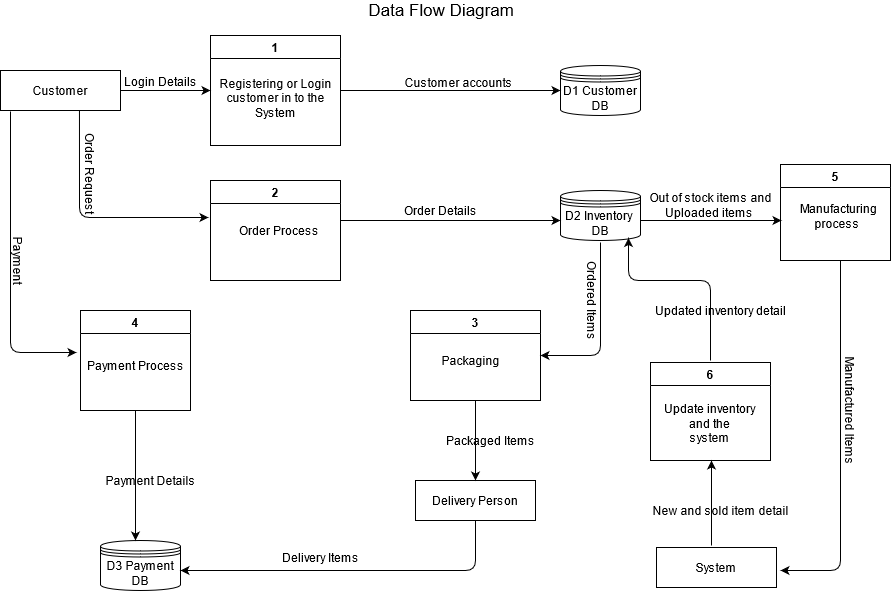

The diagram above was exported from draw.io. Its source (the exported page's mxGraphModel, read from the mxfile embedded in the PNG):
<mxGraphModel dx="868" dy="440" grid="1" gridSize="10" guides="1" tooltips="1" connect="1" arrows="1" fold="1" page="1" pageScale="1" pageWidth="1100" pageHeight="850" background="none" math="0" shadow="0">
  <root>
    <mxCell id="0" />
    <mxCell id="1" parent="0" />
    <mxCell id="u8RAoPH3fBL5-o7fOZd--8" value="&lt;font style=&quot;font-size: 17px&quot;&gt;&lt;span style=&quot;white-space: pre&quot;&gt;&lt;/span&gt;Data Flow Diagram&amp;nbsp;&lt;/font&gt; " style="text;html=1;strokeColor=none;fillColor=none;align=center;verticalAlign=middle;whiteSpace=wrap;rounded=0;sketch=0;" parent="1" vertex="1">
      <mxGeometry x="215" y="10" width="537" height="20" as="geometry" />
    </mxCell>
    <mxCell id="u8RAoPH3fBL5-o7fOZd--9" value="Customer " style="rounded=0;whiteSpace=wrap;html=1;sketch=0;" parent="1" vertex="1">
      <mxGeometry x="40" y="80" width="120" height="40" as="geometry" />
    </mxCell>
    <mxCell id="u8RAoPH3fBL5-o7fOZd--10" value="Delivery Person" style="rounded=0;whiteSpace=wrap;html=1;sketch=0;" parent="1" vertex="1">
      <mxGeometry x="455" y="490" width="120" height="40" as="geometry" />
    </mxCell>
    <mxCell id="u8RAoPH3fBL5-o7fOZd--11" value="System" style="rounded=0;whiteSpace=wrap;html=1;sketch=0;" parent="1" vertex="1">
      <mxGeometry x="696" y="557" width="120" height="40" as="geometry" />
    </mxCell>
    <mxCell id="u8RAoPH3fBL5-o7fOZd--12" value="&lt;div&gt;D1 Customer &lt;br&gt;&lt;/div&gt;&lt;div&gt;DB&lt;br&gt;&lt;/div&gt;" style="shape=datastore;whiteSpace=wrap;html=1;rounded=0;sketch=0;" parent="1" vertex="1">
      <mxGeometry x="600" y="75" width="80" height="50" as="geometry" />
    </mxCell>
    <mxCell id="u8RAoPH3fBL5-o7fOZd--16" value="&lt;div&gt;D2 Inventory&amp;nbsp; &lt;br&gt;&lt;/div&gt;&lt;div&gt;DB&lt;br&gt;&lt;/div&gt;" style="shape=datastore;whiteSpace=wrap;html=1;rounded=0;sketch=0;" parent="1" vertex="1">
      <mxGeometry x="600" y="200" width="80" height="50" as="geometry" />
    </mxCell>
    <mxCell id="u8RAoPH3fBL5-o7fOZd--17" value="&lt;div&gt;D3 Payment &lt;br&gt;&lt;/div&gt;&lt;div&gt;DB&lt;br&gt;&lt;/div&gt;" style="shape=datastore;whiteSpace=wrap;html=1;rounded=0;sketch=0;" parent="1" vertex="1">
      <mxGeometry x="140" y="550" width="80" height="50" as="geometry" />
    </mxCell>
    <mxCell id="u8RAoPH3fBL5-o7fOZd--18" value="1" style="swimlane;rounded=0;sketch=0;" parent="1" vertex="1">
      <mxGeometry x="250" y="45" width="130" height="110" as="geometry" />
    </mxCell>
    <mxCell id="u8RAoPH3fBL5-o7fOZd--19" value="&lt;div&gt;&lt;br&gt;&lt;/div&gt;&lt;div&gt;&lt;br&gt;&lt;/div&gt;&lt;div&gt;&lt;br&gt;&lt;/div&gt;&lt;div&gt;Registering or Login &lt;br&gt;&lt;/div&gt;&lt;div&gt;customer in to the&lt;/div&gt;&lt;div&gt; System&lt;br&gt; &lt;/div&gt;" style="text;html=1;align=center;verticalAlign=middle;resizable=0;points=[];autosize=1;strokeColor=none;" parent="u8RAoPH3fBL5-o7fOZd--18" vertex="1">
      <mxGeometry y="-4" width="130" height="90" as="geometry" />
    </mxCell>
    <mxCell id="u8RAoPH3fBL5-o7fOZd--21" value="" style="endArrow=classic;html=1;exitX=1;exitY=0.5;exitDx=0;exitDy=0;entryX=0;entryY=0.5;entryDx=0;entryDy=0;" parent="1" source="u8RAoPH3fBL5-o7fOZd--9" target="u8RAoPH3fBL5-o7fOZd--18" edge="1">
      <mxGeometry width="50" height="50" relative="1" as="geometry">
        <mxPoint x="390" y="220" as="sourcePoint" />
        <mxPoint x="440" y="170" as="targetPoint" />
      </mxGeometry>
    </mxCell>
    <mxCell id="u8RAoPH3fBL5-o7fOZd--22" value="Login Details" style="text;html=1;align=center;verticalAlign=middle;resizable=0;points=[];autosize=1;strokeColor=none;" parent="1" vertex="1">
      <mxGeometry x="155" y="81" width="90" height="20" as="geometry" />
    </mxCell>
    <mxCell id="u8RAoPH3fBL5-o7fOZd--23" value="" style="endArrow=classic;html=1;exitX=1;exitY=0.5;exitDx=0;exitDy=0;" parent="1" source="u8RAoPH3fBL5-o7fOZd--18" edge="1">
      <mxGeometry width="50" height="50" relative="1" as="geometry">
        <mxPoint x="480" y="150" as="sourcePoint" />
        <mxPoint x="600" y="100" as="targetPoint" />
      </mxGeometry>
    </mxCell>
    <mxCell id="u8RAoPH3fBL5-o7fOZd--24" value="&lt;font style=&quot;font-size: 12px&quot;&gt;Customer accounts &lt;/font&gt;" style="edgeLabel;html=1;align=center;verticalAlign=middle;resizable=0;points=[];" parent="u8RAoPH3fBL5-o7fOZd--23" vertex="1" connectable="0">
      <mxGeometry x="-0.45" y="3" relative="1" as="geometry">
        <mxPoint x="56" y="-6" as="offset" />
      </mxGeometry>
    </mxCell>
    <mxCell id="u8RAoPH3fBL5-o7fOZd--26" value="2" style="swimlane;rounded=0;sketch=0;startSize=23;" parent="1" vertex="1">
      <mxGeometry x="250" y="190" width="130" height="100" as="geometry" />
    </mxCell>
    <mxCell id="u8RAoPH3fBL5-o7fOZd--31" value="&amp;nbsp;&amp;nbsp;&amp;nbsp;&amp;nbsp;&amp;nbsp;&amp;nbsp;&amp;nbsp;&amp;nbsp;&amp;nbsp;&amp;nbsp;&amp;nbsp;&amp;nbsp;&amp;nbsp;&amp;nbsp;&amp;nbsp;&amp;nbsp;&amp;nbsp;&amp;nbsp; Order Process " style="text;html=1;align=center;verticalAlign=middle;resizable=0;points=[];autosize=1;strokeColor=none;" parent="1" vertex="1">
      <mxGeometry x="215" y="230" width="150" height="20" as="geometry" />
    </mxCell>
    <mxCell id="u8RAoPH3fBL5-o7fOZd--32" value="" style="endArrow=classic;html=1;" parent="1" edge="1">
      <mxGeometry width="50" height="50" relative="1" as="geometry">
        <mxPoint x="380" y="230" as="sourcePoint" />
        <mxPoint x="600" y="230" as="targetPoint" />
      </mxGeometry>
    </mxCell>
    <mxCell id="u8RAoPH3fBL5-o7fOZd--33" value="" style="endArrow=classic;html=1;exitX=0.658;exitY=1;exitDx=0;exitDy=0;exitPerimeter=0;entryX=0.22;entryY=-0.15;entryDx=0;entryDy=0;entryPerimeter=0;" parent="1" source="u8RAoPH3fBL5-o7fOZd--9" target="u8RAoPH3fBL5-o7fOZd--31" edge="1">
      <mxGeometry width="50" height="50" relative="1" as="geometry">
        <mxPoint x="100" y="170" as="sourcePoint" />
        <mxPoint x="150" y="120" as="targetPoint" />
        <Array as="points">
          <mxPoint x="119" y="227" />
        </Array>
      </mxGeometry>
    </mxCell>
    <mxCell id="u8RAoPH3fBL5-o7fOZd--34" value="Order Request" style="text;html=1;align=center;verticalAlign=middle;resizable=0;points=[];autosize=1;strokeColor=none;rotation=90;" parent="1" vertex="1">
      <mxGeometry x="80" y="173" width="100" height="20" as="geometry" />
    </mxCell>
    <mxCell id="u8RAoPH3fBL5-o7fOZd--35" value="Order Details" style="text;html=1;align=center;verticalAlign=middle;resizable=0;points=[];autosize=1;strokeColor=none;" parent="1" vertex="1">
      <mxGeometry x="435" y="210" width="90" height="20" as="geometry" />
    </mxCell>
    <mxCell id="u8RAoPH3fBL5-o7fOZd--37" value="3" style="swimlane;rounded=0;sketch=0;startSize=23;" parent="1" vertex="1">
      <mxGeometry x="450" y="320" width="130" height="90" as="geometry" />
    </mxCell>
    <mxCell id="u8RAoPH3fBL5-o7fOZd--38" value="Packaging " style="text;html=1;align=center;verticalAlign=middle;resizable=0;points=[];autosize=1;strokeColor=none;" parent="1" vertex="1">
      <mxGeometry x="475" y="360" width="70" height="20" as="geometry" />
    </mxCell>
    <mxCell id="u8RAoPH3fBL5-o7fOZd--39" value="" style="endArrow=classic;html=1;entryX=1;entryY=0.5;entryDx=0;entryDy=0;" parent="1" target="u8RAoPH3fBL5-o7fOZd--37" edge="1">
      <mxGeometry width="50" height="50" relative="1" as="geometry">
        <mxPoint x="640" y="252" as="sourcePoint" />
        <mxPoint x="590" y="380" as="targetPoint" />
        <Array as="points">
          <mxPoint x="640" y="365" />
        </Array>
      </mxGeometry>
    </mxCell>
    <mxCell id="u8RAoPH3fBL5-o7fOZd--41" value="Ordered Items" style="text;html=1;align=center;verticalAlign=middle;resizable=0;points=[];autosize=1;strokeColor=none;rotation=90;" parent="1" vertex="1">
      <mxGeometry x="587" y="300" width="90" height="20" as="geometry" />
    </mxCell>
    <mxCell id="u8RAoPH3fBL5-o7fOZd--42" value="" style="endArrow=classic;html=1;entryX=0.5;entryY=0;entryDx=0;entryDy=0;" parent="1" target="u8RAoPH3fBL5-o7fOZd--10" edge="1">
      <mxGeometry width="50" height="50" relative="1" as="geometry">
        <mxPoint x="515" y="410" as="sourcePoint" />
        <mxPoint x="520" y="420" as="targetPoint" />
      </mxGeometry>
    </mxCell>
    <mxCell id="u8RAoPH3fBL5-o7fOZd--43" value="Packaged Items " style="text;html=1;align=center;verticalAlign=middle;resizable=0;points=[];autosize=1;strokeColor=none;" parent="1" vertex="1">
      <mxGeometry x="480" y="440" width="100" height="20" as="geometry" />
    </mxCell>
    <mxCell id="u8RAoPH3fBL5-o7fOZd--44" value="4" style="swimlane;rounded=0;sketch=0;startSize=23;" parent="1" vertex="1">
      <mxGeometry x="120" y="320" width="110" height="100" as="geometry" />
    </mxCell>
    <mxCell id="u8RAoPH3fBL5-o7fOZd--45" value="Payment Process " style="text;html=1;align=center;verticalAlign=middle;resizable=0;points=[];autosize=1;strokeColor=none;" parent="1" vertex="1">
      <mxGeometry x="120" y="365" width="110" height="20" as="geometry" />
    </mxCell>
    <mxCell id="u8RAoPH3fBL5-o7fOZd--48" value="" style="endArrow=classic;html=1;entryX=-0.036;entryY=-0.15;entryDx=0;entryDy=0;entryPerimeter=0;" parent="1" target="u8RAoPH3fBL5-o7fOZd--45" edge="1">
      <mxGeometry width="50" height="50" relative="1" as="geometry">
        <mxPoint x="50" y="121" as="sourcePoint" />
        <mxPoint x="470" y="260" as="targetPoint" />
        <Array as="points">
          <mxPoint x="50" y="362" />
        </Array>
      </mxGeometry>
    </mxCell>
    <mxCell id="u8RAoPH3fBL5-o7fOZd--49" value="Payment " style="text;html=1;align=center;verticalAlign=middle;resizable=0;points=[];autosize=1;strokeColor=none;rotation=90;" parent="1" vertex="1">
      <mxGeometry x="28" y="260" width="60" height="20" as="geometry" />
    </mxCell>
    <mxCell id="u8RAoPH3fBL5-o7fOZd--50" value="" style="endArrow=classic;html=1;exitX=0.5;exitY=1;exitDx=0;exitDy=0;" parent="1" source="u8RAoPH3fBL5-o7fOZd--44" edge="1">
      <mxGeometry width="50" height="50" relative="1" as="geometry">
        <mxPoint x="410" y="520" as="sourcePoint" />
        <mxPoint x="175" y="550" as="targetPoint" />
      </mxGeometry>
    </mxCell>
    <mxCell id="u8RAoPH3fBL5-o7fOZd--51" value="Payment Details " style="text;html=1;align=center;verticalAlign=middle;resizable=0;points=[];autosize=1;strokeColor=none;" parent="1" vertex="1">
      <mxGeometry x="135" y="480" width="110" height="20" as="geometry" />
    </mxCell>
    <mxCell id="u8RAoPH3fBL5-o7fOZd--52" value="" style="endArrow=classic;html=1;exitX=0.5;exitY=1;exitDx=0;exitDy=0;" parent="1" source="u8RAoPH3fBL5-o7fOZd--10" edge="1">
      <mxGeometry width="50" height="50" relative="1" as="geometry">
        <mxPoint x="410" y="520" as="sourcePoint" />
        <mxPoint x="220" y="580" as="targetPoint" />
        <Array as="points">
          <mxPoint x="515" y="580" />
        </Array>
      </mxGeometry>
    </mxCell>
    <mxCell id="u8RAoPH3fBL5-o7fOZd--53" value="Delivery Items " style="text;html=1;align=center;verticalAlign=middle;resizable=0;points=[];autosize=1;strokeColor=none;" parent="1" vertex="1">
      <mxGeometry x="315" y="557" width="90" height="20" as="geometry" />
    </mxCell>
    <mxCell id="u8RAoPH3fBL5-o7fOZd--54" value="5" style="swimlane;rounded=0;sketch=0;startSize=23;" parent="1" vertex="1">
      <mxGeometry x="820" y="174" width="110" height="96" as="geometry" />
    </mxCell>
    <mxCell id="u8RAoPH3fBL5-o7fOZd--55" value="&lt;div&gt;Manufacturing &lt;br&gt;&lt;/div&gt;&lt;div&gt;process&amp;nbsp; &lt;/div&gt;" style="text;html=1;align=center;verticalAlign=middle;resizable=0;points=[];autosize=1;strokeColor=none;" parent="1" vertex="1">
      <mxGeometry x="833" y="211" width="90" height="30" as="geometry" />
    </mxCell>
    <mxCell id="u8RAoPH3fBL5-o7fOZd--56" value="" style="endArrow=classic;html=1;exitX=1;exitY=0.5;exitDx=0;exitDy=0;" parent="1" edge="1">
      <mxGeometry width="50" height="50" relative="1" as="geometry">
        <mxPoint x="680" y="230" as="sourcePoint" />
        <mxPoint x="821" y="230" as="targetPoint" />
      </mxGeometry>
    </mxCell>
    <mxCell id="u8RAoPH3fBL5-o7fOZd--59" value="&lt;div&gt;Out of stock items and &lt;br&gt;&lt;/div&gt;&lt;div&gt;Uploaded items&amp;nbsp; &lt;/div&gt;" style="text;html=1;align=center;verticalAlign=middle;resizable=0;points=[];autosize=1;strokeColor=none;" parent="1" vertex="1">
      <mxGeometry x="680" y="200" width="140" height="30" as="geometry" />
    </mxCell>
    <mxCell id="u8RAoPH3fBL5-o7fOZd--62" value="6" style="swimlane;rounded=0;sketch=0;startSize=23;" parent="1" vertex="1">
      <mxGeometry x="690" y="372" width="120" height="98" as="geometry" />
    </mxCell>
    <mxCell id="u8RAoPH3fBL5-o7fOZd--63" value="&lt;div&gt;Update inventory &lt;br&gt;&lt;/div&gt;&lt;div&gt;and the &lt;br&gt;&lt;/div&gt;&lt;div&gt;system &lt;/div&gt;" style="text;html=1;align=center;verticalAlign=middle;resizable=0;points=[];autosize=1;strokeColor=none;" parent="1" vertex="1">
      <mxGeometry x="694" y="408" width="110" height="50" as="geometry" />
    </mxCell>
    <mxCell id="u8RAoPH3fBL5-o7fOZd--64" value="" style="endArrow=classic;html=1;entryX=0.85;entryY=0.95;entryDx=0;entryDy=0;entryPerimeter=0;" parent="1" target="u8RAoPH3fBL5-o7fOZd--16" edge="1">
      <mxGeometry width="50" height="50" relative="1" as="geometry">
        <mxPoint x="750" y="370" as="sourcePoint" />
        <mxPoint x="680" y="241" as="targetPoint" />
        <Array as="points">
          <mxPoint x="750" y="290" />
          <mxPoint x="668" y="290" />
        </Array>
      </mxGeometry>
    </mxCell>
    <mxCell id="u8RAoPH3fBL5-o7fOZd--67" value="" style="endArrow=classic;html=1;exitX=0.45;exitY=-0.05;exitDx=0;exitDy=0;exitPerimeter=0;entryX=0.5;entryY=1;entryDx=0;entryDy=0;" parent="1" edge="1">
      <mxGeometry width="50" height="50" relative="1" as="geometry">
        <mxPoint x="751" y="555" as="sourcePoint" />
        <mxPoint x="751" y="470" as="targetPoint" />
      </mxGeometry>
    </mxCell>
    <mxCell id="u8RAoPH3fBL5-o7fOZd--68" value="" style="endArrow=classic;html=1;" parent="1" edge="1">
      <mxGeometry width="50" height="50" relative="1" as="geometry">
        <mxPoint x="880" y="270" as="sourcePoint" />
        <mxPoint x="820" y="580" as="targetPoint" />
        <Array as="points">
          <mxPoint x="880" y="580" />
        </Array>
      </mxGeometry>
    </mxCell>
    <mxCell id="u8RAoPH3fBL5-o7fOZd--69" value="Manufactured Items " style="text;html=1;align=center;verticalAlign=middle;resizable=0;points=[];autosize=1;strokeColor=none;rotation=90;" parent="1" vertex="1">
      <mxGeometry x="830" y="410" width="120" height="20" as="geometry" />
    </mxCell>
    <mxCell id="u8RAoPH3fBL5-o7fOZd--70" value="New and sold item detail" style="text;html=1;align=center;verticalAlign=middle;resizable=0;points=[];autosize=1;strokeColor=none;" parent="1" vertex="1">
      <mxGeometry x="685" y="510" width="150" height="20" as="geometry" />
    </mxCell>
    <mxCell id="u8RAoPH3fBL5-o7fOZd--71" value="Updated inventory detail" style="text;html=1;align=center;verticalAlign=middle;resizable=0;points=[];autosize=1;strokeColor=none;" parent="1" vertex="1">
      <mxGeometry x="685" y="310" width="150" height="20" as="geometry" />
    </mxCell>
  </root>
</mxGraphModel>